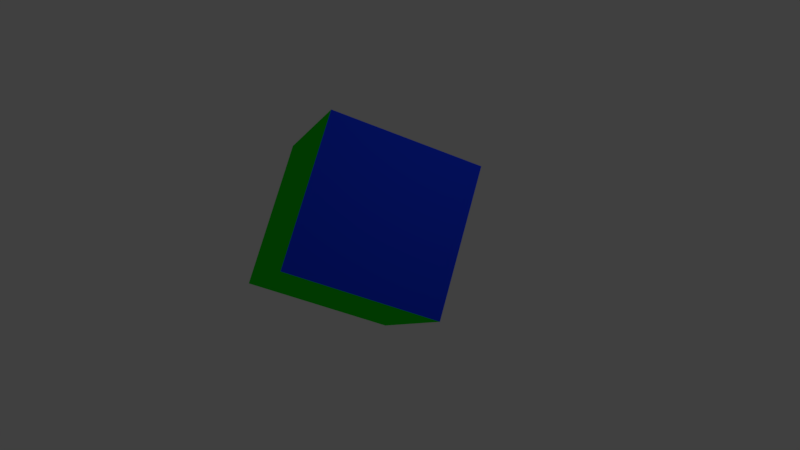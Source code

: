 # Source: animationrotate.blend  (saved by Blender 2.79.0; exported with 4.5.12 LTS)
import bpy
from mathutils import Matrix  # noqa: F401  (used for matrix-valued properties, if any)

bpy.ops.wm.read_factory_settings(use_empty=True)
scene = bpy.context.scene
scene.name = 'Scene'

# ---- collections
col_collection_1 = bpy.data.collections.new('Collection 1'); scene.collection.children.link(col_collection_1)

# ---- materials (node trees are filled in below, after node groups)
mat_material = bpy.data.materials.new('Material')
mat_material.alpha_threshold = 0.0
mat_material.use_transparent_shadow = False
mat_material.roughness = 0.5
mat_material.line_color = (0.0, 0.0, 0.0, 1.0)
mat_side1 = bpy.data.materials.new('side1')
mat_side1.alpha_threshold = 0.0
mat_side1.use_transparent_shadow = False
mat_side1.diffuse_color = (0.8, 0.02407, 0.03402, 1.0)
mat_side1.roughness = 0.5
mat_side2 = bpy.data.materials.new('side2')
mat_side2.alpha_threshold = 0.0
mat_side2.use_transparent_shadow = False
mat_side2.diffuse_color = (0.007607, 0.04094, 0.8, 1.0)
mat_side2.roughness = 0.5
mat_side3 = bpy.data.materials.new('side3')
mat_side3.alpha_threshold = 0.0
mat_side3.use_transparent_shadow = False
mat_side3.diffuse_color = (0.003219, 0.8, 0.007869, 1.0)
mat_side3.roughness = 0.5

# ---- material node trees

# ---- world
world_world = bpy.data.worlds.new('World'); scene.world = world_world
world_world.color = (0.05088, 0.05088, 0.05088)
world_world.use_sun_shadow = False
world_world.sun_shadow_jitter_overblur = 0.0
world_world.cycles.sampling_method = 'MANUAL'

# ---- cameras
cam_camera = bpy.data.cameras.new('Camera')
cam_camera.clip_end = 100.0
cam_camera.lens = 35.0
cam_camera.sensor_width = 32.0
cam_camera.sensor_height = 18.0
cam_camera.ortho_scale = 7.314
cam_camera.dof.focus_distance = 0.0
cam_camera.dof.aperture_fstop = 128.0

# ---- lights
light_lamp = bpy.data.lights.new('Lamp', 'POINT')
light_lamp.transmission_factor = 0.0
light_lamp.cutoff_distance = 30.0
light_lamp.energy = 100.0
light_lamp.shadow_buffer_clip_start = 1.001
light_lamp.shadow_soft_size = 0.1
light_lamp.shadow_maximum_resolution = 0.006
light_lamp.use_absolute_resolution = True

# ---- meshes
me_cube = bpy.data.meshes.new('Cube')
me_cube.from_pydata([(1.024, 1.0, -1.0), (1.024, -1.0, -1.0), (-0.9762, -1.0, -1.0), (-0.9762, 1.0, -1.0), (1.0, 1.0, 1.0), (1.0, -1.0, 1.0), (-1.0, -1.0, 1.0), (-1.0, 1.0, 1.0)], [], [(0, 1, 2, 3), (4, 7, 6, 5), (0, 4, 5, 1), (1, 5, 6, 2), (2, 6, 7, 3), (4, 0, 3, 7)])
me_cube.polygons.foreach_set('material_index', [3, 1, 3, 2, 2, 2])
me_cube.materials.append(mat_material)
me_cube.materials.append(mat_side1)
me_cube.materials.append(mat_side2)
me_cube.materials.append(mat_side3)
me_cube.use_remesh_preserve_volume = False
me_cube.use_remesh_preserve_attributes = False
me_cube.use_mirror_vertex_groups = False
me_cube.update()

# ---- objects
ob_cube = bpy.data.objects.new('Cube', me_cube)
ob_lamp = bpy.data.objects.new('Lamp', light_lamp)
ob_camera = bpy.data.objects.new('Camera', cam_camera)

# ---- transforms, parenting, visibility, modifiers, constraints
ob_cube.location = (-0.1846, 0.0284, 0.3198)
ob_cube.rotation_euler = (10.33, 0.8295, 5.122)
ob_cube.lock_rotations_4d = False
ob_cube.empty_display_type = 'ARROWS'
ob_cube.lineart.crease_threshold = 0.0
ob_lamp.location = (4.076, 1.005, 5.904)
ob_lamp.rotation_euler = (0.6503, 0.05522, 1.866)
ob_lamp.lock_rotations_4d = False
ob_lamp.empty_display_type = 'ARROWS'
ob_lamp.color = (0.0, 0.0, 0.0, 0.0)
ob_lamp.lineart.crease_threshold = 0.0
ob_camera.location = (7.481, -6.508, 5.344)
ob_camera.rotation_euler = (1.109, 0.0, 0.8149)
ob_camera.lock_rotations_4d = False
ob_camera.empty_display_type = 'ARROWS'
ob_camera.color = (0.0, 0.0, 0.0, 0.0)
ob_camera.display_type = 'WIRE'
ob_camera.lineart.crease_threshold = 0.0

# ---- collection membership
col_collection_1.objects.link(ob_cube)
col_collection_1.objects.link(ob_lamp)
col_collection_1.objects.link(ob_camera)

# ---- scene / render settings (as saved in the file)
scene.camera = ob_camera
scene.frame_start = 1; scene.frame_end = 50; scene.frame_set(11)
scene.render.engine = 'BLENDER_EEVEE_NEXT'
scene.render.resolution_percentage = 50
scene.render.dither_intensity = 0.0
scene.cycles.use_denoising = False
scene.cycles.samples = 128
scene.cycles.sampling_pattern = 'TABULATED_SOBOL'
scene.cycles.use_adaptive_sampling = False
scene.cycles.use_light_tree = False
scene.cycles.blur_glossy = 0.0
scene.cycles.sample_clamp_indirect = 0.0
scene.view_settings.view_transform = 'Standard'
bpy.context.view_layer.update()
